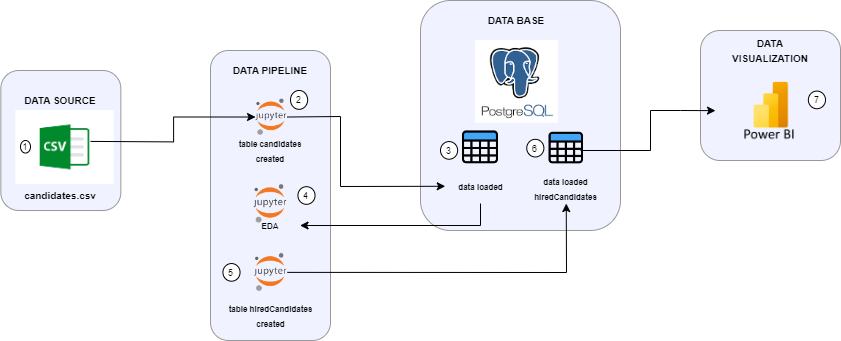

The diagram above was exported from draw.io. Its source (the exported page's mxGraphModel, read from the mxfile embedded in the PNG):
<mxGraphModel dx="1034" dy="1615" grid="1" gridSize="10" guides="1" tooltips="1" connect="1" arrows="1" fold="1" page="1" pageScale="1" pageWidth="827" pageHeight="1169" math="0" shadow="0">
  <root>
    <mxCell id="0" />
    <mxCell id="1" parent="0" />
    <mxCell id="Wpe-FbxTz99xfL-_snrn-1" value="" style="rounded=1;whiteSpace=wrap;html=1;strokeColor=#999999;fillColor=#F0F3FF;" vertex="1" parent="1">
      <mxGeometry x="50.34" y="50" width="120" height="140" as="geometry" />
    </mxCell>
    <mxCell id="Wpe-FbxTz99xfL-_snrn-3" value="" style="shape=image;verticalLabelPosition=bottom;labelBackgroundColor=default;verticalAlign=top;aspect=fixed;imageAspect=0;image=https://logowik.com/content/uploads/images/csv-file-format8052.jpg;" vertex="1" parent="1">
      <mxGeometry x="65.34" y="90" width="98.33" height="73.8" as="geometry" />
    </mxCell>
    <mxCell id="Wpe-FbxTz99xfL-_snrn-4" value="&lt;b&gt;&lt;font style=&quot;font-size: 10px;&quot;&gt;DATA SOURCE&lt;/font&gt;&lt;/b&gt;" style="text;html=1;align=center;verticalAlign=middle;whiteSpace=wrap;rounded=0;" vertex="1" parent="1">
      <mxGeometry x="65.34" y="70" width="90" height="20" as="geometry" />
    </mxCell>
    <mxCell id="Wpe-FbxTz99xfL-_snrn-6" value="" style="rounded=1;whiteSpace=wrap;html=1;strokeColor=#999999;fillColor=#F0F3FF;" vertex="1" parent="1">
      <mxGeometry x="260" y="30" width="120" height="290" as="geometry" />
    </mxCell>
    <mxCell id="Wpe-FbxTz99xfL-_snrn-7" value="" style="shape=image;verticalLabelPosition=bottom;labelBackgroundColor=default;verticalAlign=top;aspect=fixed;imageAspect=0;image=https://upload.wikimedia.org/wikipedia/commons/thumb/3/38/Jupyter_logo.svg/883px-Jupyter_logo.svg.png;" vertex="1" parent="1">
      <mxGeometry x="305.05" y="78.13" width="31.74" height="36.77" as="geometry" />
    </mxCell>
    <mxCell id="Wpe-FbxTz99xfL-_snrn-8" value="" style="shape=image;verticalLabelPosition=bottom;labelBackgroundColor=default;verticalAlign=top;aspect=fixed;imageAspect=0;image=https://upload.wikimedia.org/wikipedia/commons/thumb/3/38/Jupyter_logo.svg/883px-Jupyter_logo.svg.png;" vertex="1" parent="1">
      <mxGeometry x="303.22" y="163.8" width="33.57" height="38.89" as="geometry" />
    </mxCell>
    <mxCell id="Wpe-FbxTz99xfL-_snrn-9" value="&lt;font style=&quot;font-size: 8px;&quot;&gt;&lt;b style=&quot;&quot;&gt;table candidates created&lt;/b&gt;&lt;/font&gt;" style="text;html=1;align=center;verticalAlign=middle;whiteSpace=wrap;rounded=0;" vertex="1" parent="1">
      <mxGeometry x="274.78000000000003" y="114.89999999999999" width="90.45" height="30" as="geometry" />
    </mxCell>
    <mxCell id="Wpe-FbxTz99xfL-_snrn-10" value="&lt;font style=&quot;font-size: 8px;&quot;&gt;&lt;b style=&quot;&quot;&gt;EDA&lt;/b&gt;&lt;/font&gt;" style="text;html=1;align=center;verticalAlign=middle;whiteSpace=wrap;rounded=0;" vertex="1" parent="1">
      <mxGeometry x="289.55000000000007" y="190" width="60" height="30" as="geometry" />
    </mxCell>
    <mxCell id="Wpe-FbxTz99xfL-_snrn-11" value="&lt;b&gt;&lt;font style=&quot;font-size: 10px;&quot;&gt;DATA PIPELINE&lt;/font&gt;&lt;/b&gt;" style="text;html=1;align=center;verticalAlign=middle;whiteSpace=wrap;rounded=0;" vertex="1" parent="1">
      <mxGeometry x="274.55" y="40" width="90" height="20" as="geometry" />
    </mxCell>
    <mxCell id="Wpe-FbxTz99xfL-_snrn-12" value="&lt;font style=&quot;font-size: 10px;&quot;&gt;&lt;b&gt;candidates.csv&lt;/b&gt;&lt;/font&gt;" style="text;html=1;align=center;verticalAlign=middle;whiteSpace=wrap;rounded=0;" vertex="1" parent="1">
      <mxGeometry x="80.34" y="159.99999999999997" width="60" height="30" as="geometry" />
    </mxCell>
    <mxCell id="Wpe-FbxTz99xfL-_snrn-14" style="edgeStyle=orthogonalEdgeStyle;rounded=0;orthogonalLoop=1;jettySize=auto;html=1;exitX=1;exitY=0.5;exitDx=0;exitDy=0;entryX=0;entryY=0.5;entryDx=0;entryDy=0;" edge="1" parent="1" target="Wpe-FbxTz99xfL-_snrn-7">
      <mxGeometry relative="1" as="geometry">
        <mxPoint x="140" y="120.91" as="sourcePoint" />
        <mxPoint x="273" y="76.91" as="targetPoint" />
      </mxGeometry>
    </mxCell>
    <mxCell id="Wpe-FbxTz99xfL-_snrn-15" value="" style="rounded=1;whiteSpace=wrap;html=1;strokeColor=#999999;fillColor=#F0F3FF;" vertex="1" parent="1">
      <mxGeometry x="470" y="-20" width="200" height="230" as="geometry" />
    </mxCell>
    <mxCell id="Wpe-FbxTz99xfL-_snrn-16" value="" style="shape=image;verticalLabelPosition=bottom;labelBackgroundColor=default;verticalAlign=top;aspect=fixed;imageAspect=0;image=https://cdn-icons-png.flaticon.com/512/1827/1827235.png;" vertex="1" parent="1">
      <mxGeometry x="598.49" y="110.38" width="34.52" height="34.52" as="geometry" />
    </mxCell>
    <mxCell id="Wpe-FbxTz99xfL-_snrn-17" value="&lt;font style=&quot;&quot;&gt;&lt;b style=&quot;&quot;&gt;&lt;font style=&quot;font-size: 8px;&quot;&gt;data loaded&lt;br&gt;hiredCandidates&lt;/font&gt;&lt;br&gt;&lt;/b&gt;&lt;/font&gt;" style="text;html=1;align=center;verticalAlign=middle;whiteSpace=wrap;rounded=0;" vertex="1" parent="1">
      <mxGeometry x="576.25" y="153.04000000000002" width="79" height="30" as="geometry" />
    </mxCell>
    <mxCell id="Wpe-FbxTz99xfL-_snrn-18" value="" style="shape=image;verticalLabelPosition=bottom;labelBackgroundColor=default;verticalAlign=top;aspect=fixed;imageAspect=0;image=https://cdn-icons-png.flaticon.com/512/1827/1827235.png;" vertex="1" parent="1">
      <mxGeometry x="512" y="108.9" width="36" height="36" as="geometry" />
    </mxCell>
    <mxCell id="Wpe-FbxTz99xfL-_snrn-27" style="edgeStyle=orthogonalEdgeStyle;rounded=0;orthogonalLoop=1;jettySize=auto;html=1;exitX=0.5;exitY=1;exitDx=0;exitDy=0;entryX=1;entryY=0.5;entryDx=0;entryDy=0;" edge="1" parent="1" source="Wpe-FbxTz99xfL-_snrn-19" target="Wpe-FbxTz99xfL-_snrn-10">
      <mxGeometry relative="1" as="geometry" />
    </mxCell>
    <mxCell id="Wpe-FbxTz99xfL-_snrn-19" value="&lt;font style=&quot;font-size: 8px;&quot;&gt;&lt;b style=&quot;&quot;&gt;data loaded&lt;/b&gt;&lt;/font&gt;" style="text;html=1;align=center;verticalAlign=middle;whiteSpace=wrap;rounded=0;" vertex="1" parent="1">
      <mxGeometry x="494.75" y="148.52" width="70.5" height="34.52" as="geometry" />
    </mxCell>
    <mxCell id="Wpe-FbxTz99xfL-_snrn-21" value="" style="shape=image;verticalLabelPosition=bottom;labelBackgroundColor=default;verticalAlign=top;aspect=fixed;imageAspect=0;image=data:image/png,(base64 omitted: 9116 chars);" vertex="1" parent="1">
      <mxGeometry x="525" y="20" width="82.8" height="82.8" as="geometry" />
    </mxCell>
    <mxCell id="Wpe-FbxTz99xfL-_snrn-22" value="&lt;b&gt;&lt;font style=&quot;font-size: 10px;&quot;&gt;DATA BASE&lt;/font&gt;&lt;/b&gt;" style="text;html=1;align=center;verticalAlign=middle;whiteSpace=wrap;rounded=0;" vertex="1" parent="1">
      <mxGeometry x="521.4" y="-10" width="90" height="20" as="geometry" />
    </mxCell>
    <mxCell id="Wpe-FbxTz99xfL-_snrn-26" value="" style="endArrow=classic;html=1;rounded=0;exitX=1;exitY=0.5;exitDx=0;exitDy=0;entryX=0;entryY=0.5;entryDx=0;entryDy=0;" edge="1" parent="1" source="Wpe-FbxTz99xfL-_snrn-7" target="Wpe-FbxTz99xfL-_snrn-19">
      <mxGeometry width="50" height="50" relative="1" as="geometry">
        <mxPoint x="340" y="100" as="sourcePoint" />
        <mxPoint x="390" y="50" as="targetPoint" />
        <Array as="points">
          <mxPoint x="390" y="96" />
          <mxPoint x="390" y="166" />
        </Array>
      </mxGeometry>
    </mxCell>
    <mxCell id="Wpe-FbxTz99xfL-_snrn-28" value="" style="shape=image;verticalLabelPosition=bottom;labelBackgroundColor=default;verticalAlign=top;aspect=fixed;imageAspect=0;image=https://upload.wikimedia.org/wikipedia/commons/thumb/3/38/Jupyter_logo.svg/883px-Jupyter_logo.svg.png;" vertex="1" parent="1">
      <mxGeometry x="303.69" y="232.69" width="33.1" height="38.35" as="geometry" />
    </mxCell>
    <mxCell id="Wpe-FbxTz99xfL-_snrn-29" value="&lt;font style=&quot;font-size: 8px;&quot;&gt;&lt;b style=&quot;&quot;&gt;table hiredCandidates created&lt;/b&gt;&lt;/font&gt;" style="text;html=1;align=center;verticalAlign=middle;whiteSpace=wrap;rounded=0;" vertex="1" parent="1">
      <mxGeometry x="262.75" y="280" width="114.98" height="30" as="geometry" />
    </mxCell>
    <mxCell id="Wpe-FbxTz99xfL-_snrn-30" value="" style="endArrow=classic;html=1;rounded=0;exitX=1;exitY=0.5;exitDx=0;exitDy=0;entryX=0.5;entryY=1;entryDx=0;entryDy=0;" edge="1" parent="1" source="Wpe-FbxTz99xfL-_snrn-28" target="Wpe-FbxTz99xfL-_snrn-17">
      <mxGeometry width="50" height="50" relative="1" as="geometry">
        <mxPoint x="340" y="260" as="sourcePoint" />
        <mxPoint x="390" y="210" as="targetPoint" />
        <Array as="points">
          <mxPoint x="616" y="252" />
        </Array>
      </mxGeometry>
    </mxCell>
    <mxCell id="Wpe-FbxTz99xfL-_snrn-32" value="&lt;font style=&quot;font-size: 9px;&quot;&gt;1&lt;/font&gt;" style="ellipse;whiteSpace=wrap;html=1;" vertex="1" parent="1">
      <mxGeometry x="70" y="120" width="10" height="12.54" as="geometry" />
    </mxCell>
    <mxCell id="Wpe-FbxTz99xfL-_snrn-33" value="&lt;font style=&quot;font-size: 9px;&quot;&gt;2&lt;/font&gt;" style="ellipse;whiteSpace=wrap;html=1;" vertex="1" parent="1">
      <mxGeometry x="340" y="70" width="17.13" height="18.82" as="geometry" />
    </mxCell>
    <mxCell id="Wpe-FbxTz99xfL-_snrn-34" value="&lt;font style=&quot;font-size: 9px;&quot;&gt;3&lt;/font&gt;" style="ellipse;whiteSpace=wrap;html=1;" vertex="1" parent="1">
      <mxGeometry x="490" y="121.08000000000001" width="17.13" height="17.64" as="geometry" />
    </mxCell>
    <mxCell id="Wpe-FbxTz99xfL-_snrn-35" value="&lt;font style=&quot;font-size: 9px;&quot;&gt;4&lt;/font&gt;" style="ellipse;whiteSpace=wrap;html=1;" vertex="1" parent="1">
      <mxGeometry x="347.41999999999996" y="166.18" width="17.13" height="17.64" as="geometry" />
    </mxCell>
    <mxCell id="Wpe-FbxTz99xfL-_snrn-36" value="&lt;font style=&quot;font-size: 9px;&quot;&gt;5&lt;/font&gt;" style="ellipse;whiteSpace=wrap;html=1;" vertex="1" parent="1">
      <mxGeometry x="272.41999999999996" y="243.05" width="17.13" height="17.64" as="geometry" />
    </mxCell>
    <mxCell id="Wpe-FbxTz99xfL-_snrn-37" value="&lt;font style=&quot;font-size: 9px;&quot;&gt;6&lt;/font&gt;" style="ellipse;whiteSpace=wrap;html=1;" vertex="1" parent="1">
      <mxGeometry x="576.25" y="118.82000000000001" width="17.13" height="17.64" as="geometry" />
    </mxCell>
    <mxCell id="Wpe-FbxTz99xfL-_snrn-38" value="" style="rounded=1;whiteSpace=wrap;html=1;strokeColor=#999999;fillColor=#F0F3FF;" vertex="1" parent="1">
      <mxGeometry x="750" y="10" width="140" height="130" as="geometry" />
    </mxCell>
    <mxCell id="Wpe-FbxTz99xfL-_snrn-39" value="&lt;b&gt;&lt;font style=&quot;font-size: 10px;&quot;&gt;DATA VISUALIZATION&lt;/font&gt;&lt;/b&gt;" style="text;html=1;align=center;verticalAlign=middle;whiteSpace=wrap;rounded=0;" vertex="1" parent="1">
      <mxGeometry x="775" y="20" width="90" height="20" as="geometry" />
    </mxCell>
    <mxCell id="Wpe-FbxTz99xfL-_snrn-40" value="" style="shape=image;verticalLabelPosition=bottom;labelBackgroundColor=default;verticalAlign=top;aspect=fixed;imageAspect=0;image=https://logohistory.net/wp-content/uploads/2023/05/Power-BI-Symbol.png;" vertex="1" parent="1">
      <mxGeometry x="765" y="59.199999999999996" width="110" height="61.88" as="geometry" />
    </mxCell>
    <mxCell id="Wpe-FbxTz99xfL-_snrn-41" value="" style="endArrow=classic;html=1;rounded=0;entryX=0;entryY=0.5;entryDx=0;entryDy=0;" edge="1" parent="1" target="Wpe-FbxTz99xfL-_snrn-40">
      <mxGeometry width="50" height="50" relative="1" as="geometry">
        <mxPoint x="630" y="130" as="sourcePoint" />
        <mxPoint x="680" y="80" as="targetPoint" />
        <Array as="points">
          <mxPoint x="700" y="130" />
          <mxPoint x="700" y="90" />
          <mxPoint x="730" y="90" />
        </Array>
      </mxGeometry>
    </mxCell>
    <mxCell id="Wpe-FbxTz99xfL-_snrn-43" value="&lt;font style=&quot;font-size: 9px;&quot;&gt;7&lt;/font&gt;" style="ellipse;whiteSpace=wrap;html=1;" vertex="1" parent="1">
      <mxGeometry x="857.87" y="70.59" width="17.13" height="17.64" as="geometry" />
    </mxCell>
  </root>
</mxGraphModel>